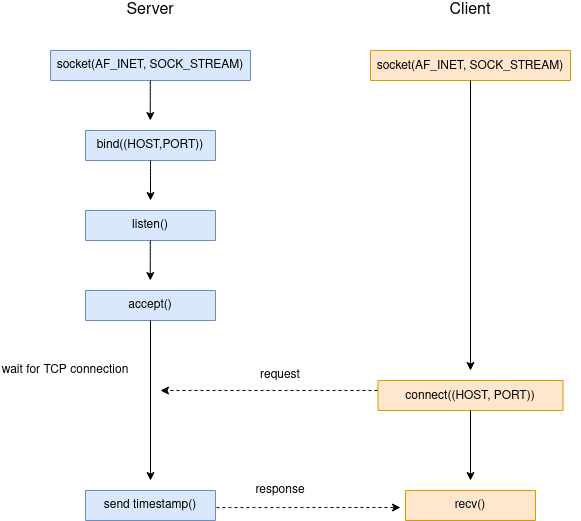

The diagram above was exported from draw.io. Its source (the exported page's mxGraphModel, read from the mxfile embedded in the PNG):
<mxGraphModel dx="932" dy="634" grid="1" gridSize="10" guides="1" tooltips="1" connect="1" arrows="1" fold="1" page="1" pageScale="1" pageWidth="850" pageHeight="1100" math="0" shadow="0">
  <root>
    <mxCell id="0" />
    <mxCell id="1" parent="0" />
    <mxCell id="xlRLpujW351YZtJeFmeS-1" value="" style="verticalLabelPosition=bottom;verticalAlign=top;html=1;shape=mxgraph.basic.rect;fillColor2=none;strokeWidth=1;size=20;indent=5;fillColor=#dae8fc;strokeColor=#6c8ebf;" parent="1" vertex="1">
      <mxGeometry x="80" y="130" width="200" height="30" as="geometry" />
    </mxCell>
    <mxCell id="Iynz-jUsTAx8HTQxLFZz-1" value="&lt;div style=&quot;font-size: 16px;&quot;&gt;Server&lt;/div&gt;" style="text;html=1;strokeColor=none;fillColor=none;align=center;verticalAlign=middle;whiteSpace=wrap;fontSize=16;" parent="1" vertex="1">
      <mxGeometry x="160" y="80" width="40" height="20" as="geometry" />
    </mxCell>
    <mxCell id="Iynz-jUsTAx8HTQxLFZz-2" value="Client" style="text;html=1;strokeColor=none;fillColor=none;align=center;verticalAlign=middle;whiteSpace=wrap;fontSize=16;" parent="1" vertex="1">
      <mxGeometry x="480" y="80" width="40" height="20" as="geometry" />
    </mxCell>
    <mxCell id="Iynz-jUsTAx8HTQxLFZz-3" value="socket(AF_INET, SOCK_STREAM)" style="text;html=1;strokeColor=none;fillColor=none;align=center;verticalAlign=middle;whiteSpace=wrap;" parent="1" vertex="1">
      <mxGeometry x="75" y="135" width="210" height="20" as="geometry" />
    </mxCell>
    <mxCell id="Iynz-jUsTAx8HTQxLFZz-4" value="" style="verticalLabelPosition=bottom;verticalAlign=top;html=1;shape=mxgraph.basic.rect;fillColor2=none;strokeWidth=1;size=20;indent=5;fillColor=#dae8fc;strokeColor=#6c8ebf;" parent="1" vertex="1">
      <mxGeometry x="115" y="210" width="130" height="30" as="geometry" />
    </mxCell>
    <mxCell id="Iynz-jUsTAx8HTQxLFZz-5" value="" style="verticalLabelPosition=bottom;verticalAlign=top;html=1;shape=mxgraph.basic.rect;fillColor2=none;strokeWidth=1;size=20;indent=5;fillColor=#dae8fc;strokeColor=#6c8ebf;" parent="1" vertex="1">
      <mxGeometry x="115" y="290" width="130" height="30" as="geometry" />
    </mxCell>
    <mxCell id="Iynz-jUsTAx8HTQxLFZz-6" value="" style="verticalLabelPosition=bottom;verticalAlign=top;html=1;shape=mxgraph.basic.rect;fillColor2=none;strokeWidth=1;size=20;indent=5;fillColor=#dae8fc;strokeColor=#6c8ebf;" parent="1" vertex="1">
      <mxGeometry x="115" y="370" width="130" height="30" as="geometry" />
    </mxCell>
    <mxCell id="Iynz-jUsTAx8HTQxLFZz-7" value="bind((HOST,PORT))" style="text;html=1;strokeColor=none;fillColor=none;align=center;verticalAlign=middle;whiteSpace=wrap;" parent="1" vertex="1">
      <mxGeometry x="160" y="215" width="40" height="20" as="geometry" />
    </mxCell>
    <mxCell id="Iynz-jUsTAx8HTQxLFZz-8" value="listen()" style="text;html=1;strokeColor=none;fillColor=none;align=center;verticalAlign=middle;whiteSpace=wrap;" parent="1" vertex="1">
      <mxGeometry x="160" y="295" width="40" height="20" as="geometry" />
    </mxCell>
    <mxCell id="Iynz-jUsTAx8HTQxLFZz-9" value="accept()" style="text;html=1;strokeColor=none;fillColor=none;align=center;verticalAlign=middle;whiteSpace=wrap;" parent="1" vertex="1">
      <mxGeometry x="160" y="375" width="40" height="20" as="geometry" />
    </mxCell>
    <mxCell id="Iynz-jUsTAx8HTQxLFZz-10" value="" style="verticalLabelPosition=bottom;verticalAlign=top;html=1;shape=mxgraph.basic.rect;fillColor2=none;strokeWidth=1;size=20;indent=5;fillColor=#dae8fc;strokeColor=#6c8ebf;" parent="1" vertex="1">
      <mxGeometry x="115" y="570" width="130" height="30" as="geometry" />
    </mxCell>
    <mxCell id="Iynz-jUsTAx8HTQxLFZz-11" value="send timestamp()" style="text;html=1;strokeColor=none;fillColor=none;align=center;verticalAlign=middle;whiteSpace=wrap;" parent="1" vertex="1">
      <mxGeometry x="115" y="575" width="130" height="20" as="geometry" />
    </mxCell>
    <mxCell id="Iynz-jUsTAx8HTQxLFZz-16" value="" style="endArrow=classic;html=1;exitX=0.5;exitY=1;exitDx=0;exitDy=0;exitPerimeter=0;" parent="1" source="Iynz-jUsTAx8HTQxLFZz-4" edge="1">
      <mxGeometry width="50" height="50" relative="1" as="geometry">
        <mxPoint x="240" y="300" as="sourcePoint" />
        <mxPoint x="180" y="280" as="targetPoint" />
        <Array as="points">
          <mxPoint x="180" y="250" />
        </Array>
      </mxGeometry>
    </mxCell>
    <mxCell id="Iynz-jUsTAx8HTQxLFZz-17" value="" style="endArrow=classic;html=1;exitX=0.5;exitY=1;exitDx=0;exitDy=0;exitPerimeter=0;" parent="1" edge="1">
      <mxGeometry width="50" height="50" relative="1" as="geometry">
        <mxPoint x="179.8" y="160" as="sourcePoint" />
        <mxPoint x="179.8" y="200" as="targetPoint" />
        <Array as="points">
          <mxPoint x="179.8" y="170" />
        </Array>
      </mxGeometry>
    </mxCell>
    <mxCell id="Iynz-jUsTAx8HTQxLFZz-18" value="" style="endArrow=classic;html=1;exitX=0.5;exitY=1;exitDx=0;exitDy=0;exitPerimeter=0;" parent="1" edge="1">
      <mxGeometry width="50" height="50" relative="1" as="geometry">
        <mxPoint x="179.8" y="320" as="sourcePoint" />
        <mxPoint x="179.8" y="360" as="targetPoint" />
        <Array as="points">
          <mxPoint x="179.8" y="330" />
        </Array>
      </mxGeometry>
    </mxCell>
    <mxCell id="Iynz-jUsTAx8HTQxLFZz-19" value="" style="endArrow=classic;html=1;exitX=0.5;exitY=1;exitDx=0;exitDy=0;exitPerimeter=0;" parent="1" source="Iynz-jUsTAx8HTQxLFZz-6" edge="1">
      <mxGeometry width="50" height="50" relative="1" as="geometry">
        <mxPoint x="250" y="480" as="sourcePoint" />
        <mxPoint x="180" y="560" as="targetPoint" />
      </mxGeometry>
    </mxCell>
    <mxCell id="Iynz-jUsTAx8HTQxLFZz-20" value="wait for TCP connection" style="text;html=1;strokeColor=none;fillColor=none;align=center;verticalAlign=middle;whiteSpace=wrap;" parent="1" vertex="1">
      <mxGeometry x="30" y="440" width="130" height="20" as="geometry" />
    </mxCell>
    <mxCell id="Iynz-jUsTAx8HTQxLFZz-21" value="" style="verticalLabelPosition=bottom;verticalAlign=top;html=1;shape=mxgraph.basic.rect;fillColor2=none;strokeWidth=1;size=20;indent=5;fillColor=#ffe6cc;strokeColor=#d79b00;" parent="1" vertex="1">
      <mxGeometry x="400" y="130" width="200" height="30" as="geometry" />
    </mxCell>
    <mxCell id="Iynz-jUsTAx8HTQxLFZz-22" value="&lt;p&gt;&lt;font face=&quot;Helvetica&quot;&gt;socket(AF_INET, SOCK_STREAM)&lt;/font&gt;&lt;/p&gt;" style="text;html=1;strokeColor=none;fillColor=none;align=center;verticalAlign=middle;whiteSpace=wrap;fontFamily=Georgia;" parent="1" vertex="1">
      <mxGeometry x="390" y="135" width="220" height="20" as="geometry" />
    </mxCell>
    <mxCell id="Iynz-jUsTAx8HTQxLFZz-23" value="" style="verticalLabelPosition=bottom;verticalAlign=top;html=1;shape=mxgraph.basic.rect;fillColor2=none;strokeWidth=1;size=20;indent=5;fillColor=#ffe6cc;strokeColor=#d79b00;" parent="1" vertex="1">
      <mxGeometry x="407.5" y="460" width="185" height="30" as="geometry" />
    </mxCell>
    <mxCell id="Iynz-jUsTAx8HTQxLFZz-24" value="" style="verticalLabelPosition=bottom;verticalAlign=top;html=1;shape=mxgraph.basic.rect;fillColor2=none;strokeWidth=1;size=20;indent=5;fillColor=#ffe6cc;strokeColor=#d79b00;" parent="1" vertex="1">
      <mxGeometry x="435" y="570" width="130" height="30" as="geometry" />
    </mxCell>
    <mxCell id="Iynz-jUsTAx8HTQxLFZz-25" value="&lt;font face=&quot;Helvetica&quot;&gt;connect((HOST, PORT))&lt;/font&gt;" style="text;html=1;strokeColor=none;fillColor=none;align=center;verticalAlign=middle;whiteSpace=wrap;fontFamily=Georgia;" parent="1" vertex="1">
      <mxGeometry x="415" y="465" width="170" height="20" as="geometry" />
    </mxCell>
    <mxCell id="Iynz-jUsTAx8HTQxLFZz-26" value="recv()" style="text;html=1;strokeColor=none;fillColor=none;align=center;verticalAlign=middle;whiteSpace=wrap;rounded=0;sketch=0;" parent="1" vertex="1">
      <mxGeometry x="480" y="575" width="40" height="20" as="geometry" />
    </mxCell>
    <mxCell id="Iynz-jUsTAx8HTQxLFZz-28" value="" style="endArrow=classic;html=1;exitX=0.5;exitY=1.25;exitDx=0;exitDy=0;exitPerimeter=0;" parent="1" source="Iynz-jUsTAx8HTQxLFZz-22" edge="1">
      <mxGeometry width="50" height="50" relative="1" as="geometry">
        <mxPoint x="500" y="230" as="sourcePoint" />
        <mxPoint x="500" y="450" as="targetPoint" />
      </mxGeometry>
    </mxCell>
    <mxCell id="Iynz-jUsTAx8HTQxLFZz-29" value="" style="endArrow=classic;html=1;exitX=0.5;exitY=1;exitDx=0;exitDy=0;exitPerimeter=0;" parent="1" source="Iynz-jUsTAx8HTQxLFZz-23" edge="1">
      <mxGeometry width="50" height="50" relative="1" as="geometry">
        <mxPoint x="500" y="560" as="sourcePoint" />
        <mxPoint x="500" y="560" as="targetPoint" />
      </mxGeometry>
    </mxCell>
    <mxCell id="Iynz-jUsTAx8HTQxLFZz-30" value="" style="endArrow=classic;html=1;dashed=1;" parent="1" edge="1">
      <mxGeometry width="50" height="50" relative="1" as="geometry">
        <mxPoint x="407" y="470" as="sourcePoint" />
        <mxPoint x="190" y="470" as="targetPoint" />
      </mxGeometry>
    </mxCell>
    <mxCell id="Iynz-jUsTAx8HTQxLFZz-31" value="request" style="text;html=1;strokeColor=none;fillColor=none;align=center;verticalAlign=middle;whiteSpace=wrap;rounded=0;sketch=0;" parent="1" vertex="1">
      <mxGeometry x="290" y="445" width="40" height="20" as="geometry" />
    </mxCell>
    <mxCell id="Iynz-jUsTAx8HTQxLFZz-32" value="" style="endArrow=classic;html=1;dashed=1;exitX=1.007;exitY=0.571;exitDx=0;exitDy=0;exitPerimeter=0;" parent="1" source="Iynz-jUsTAx8HTQxLFZz-10" edge="1">
      <mxGeometry width="50" height="50" relative="1" as="geometry">
        <mxPoint x="447" y="529.9999999999999" as="sourcePoint" />
        <mxPoint x="430" y="587" as="targetPoint" />
      </mxGeometry>
    </mxCell>
    <mxCell id="Iynz-jUsTAx8HTQxLFZz-33" value="response" style="text;html=1;strokeColor=none;fillColor=none;align=center;verticalAlign=middle;whiteSpace=wrap;rounded=0;sketch=0;" parent="1" vertex="1">
      <mxGeometry x="290" y="560" width="40" height="20" as="geometry" />
    </mxCell>
  </root>
</mxGraphModel>